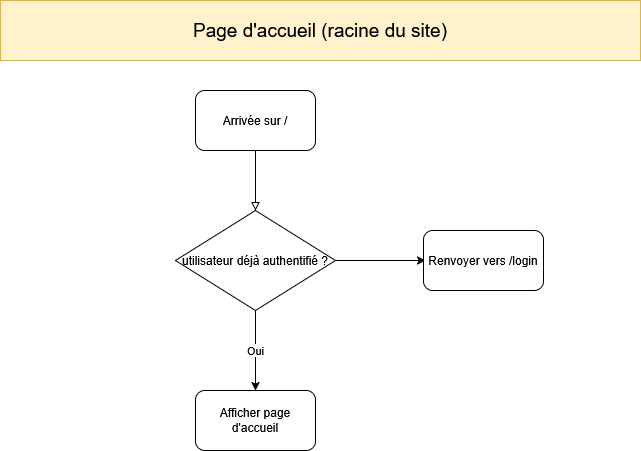

The diagram above was exported from draw.io. Its source (the exported page's mxGraphModel, read from the mxfile embedded in the PNG):
<mxGraphModel dx="1375" dy="779" grid="1" gridSize="10" guides="1" tooltips="1" connect="1" arrows="1" fold="1" page="1" pageScale="1" pageWidth="827" pageHeight="1169" math="0" shadow="0">
  <root>
    <mxCell id="WIyWlLk6GJQsqaUBKTNV-0" />
    <mxCell id="WIyWlLk6GJQsqaUBKTNV-1" parent="WIyWlLk6GJQsqaUBKTNV-0" />
    <mxCell id="nFrUJnWhOm49IU5T0Umj-0" parent="WIyWlLk6GJQsqaUBKTNV-1" style="rounded=0;whiteSpace=wrap;html=1;fillColor=#fff2cc;strokeColor=#d6b656;fontSize=19;" value="Page d'accueil (racine du site)" vertex="1">
      <mxGeometry height="60" width="640" x="100" y="30" as="geometry" />
    </mxCell>
    <mxCell id="nFrUJnWhOm49IU5T0Umj-4" edge="1" parent="WIyWlLk6GJQsqaUBKTNV-1" source="nFrUJnWhOm49IU5T0Umj-1" style="edgeStyle=orthogonalEdgeStyle;rounded=0;orthogonalLoop=1;jettySize=auto;html=1;exitX=0.5;exitY=1;exitDx=0;exitDy=0;entryX=0.5;entryY=0;entryDx=0;entryDy=0;endArrow=block;endFill=0;" target="nFrUJnWhOm49IU5T0Umj-2">
      <mxGeometry relative="1" as="geometry" />
    </mxCell>
    <mxCell id="nFrUJnWhOm49IU5T0Umj-1" parent="WIyWlLk6GJQsqaUBKTNV-1" style="rounded=1;whiteSpace=wrap;html=1;" value="Arrivée sur /" vertex="1">
      <mxGeometry height="60" width="120" x="295" y="120" as="geometry" />
    </mxCell>
    <mxCell id="nFrUJnWhOm49IU5T0Umj-2" parent="WIyWlLk6GJQsqaUBKTNV-1" style="rhombus;whiteSpace=wrap;html=1;" value="utilisateur déjà authentifié ?" vertex="1">
      <mxGeometry height="100" width="160" x="275" y="240" as="geometry" />
    </mxCell>
    <mxCell id="nFrUJnWhOm49IU5T0Umj-5" parent="WIyWlLk6GJQsqaUBKTNV-1" style="rounded=1;whiteSpace=wrap;html=1;" value="Afficher page d'accueil" vertex="1">
      <mxGeometry height="60" width="120" x="295" y="420" as="geometry" />
    </mxCell>
    <mxCell id="nFrUJnWhOm49IU5T0Umj-7" edge="1" parent="WIyWlLk6GJQsqaUBKTNV-1" source="nFrUJnWhOm49IU5T0Umj-2" style="endArrow=classic;html=1;rounded=0;entryX=0.5;entryY=0;entryDx=0;entryDy=0;exitX=0.5;exitY=1;exitDx=0;exitDy=0;" target="nFrUJnWhOm49IU5T0Umj-5" value="Oui">
      <mxGeometry height="50" relative="1" width="50" as="geometry">
        <mxPoint x="355" y="350" as="sourcePoint" />
        <mxPoint x="375" y="410" as="targetPoint" />
      </mxGeometry>
    </mxCell>
    <mxCell id="nFrUJnWhOm49IU5T0Umj-8" edge="1" parent="WIyWlLk6GJQsqaUBKTNV-1" source="nFrUJnWhOm49IU5T0Umj-2" style="endArrow=classic;html=1;rounded=0;exitX=1;exitY=0.5;exitDx=0;exitDy=0;" value="">
      <mxGeometry height="50" relative="1" width="50" as="geometry">
        <Array as="points">
          <mxPoint x="485" y="290" />
        </Array>
        <mxPoint x="325" y="460" as="sourcePoint" />
        <mxPoint x="525" y="290" as="targetPoint" />
      </mxGeometry>
    </mxCell>
    <mxCell id="nFrUJnWhOm49IU5T0Umj-9" parent="WIyWlLk6GJQsqaUBKTNV-1" style="rounded=1;whiteSpace=wrap;html=1;" value="Renvoyer vers /login" vertex="1">
      <mxGeometry height="60" width="120" x="523" y="260" as="geometry" />
    </mxCell>
  </root>
</mxGraphModel>